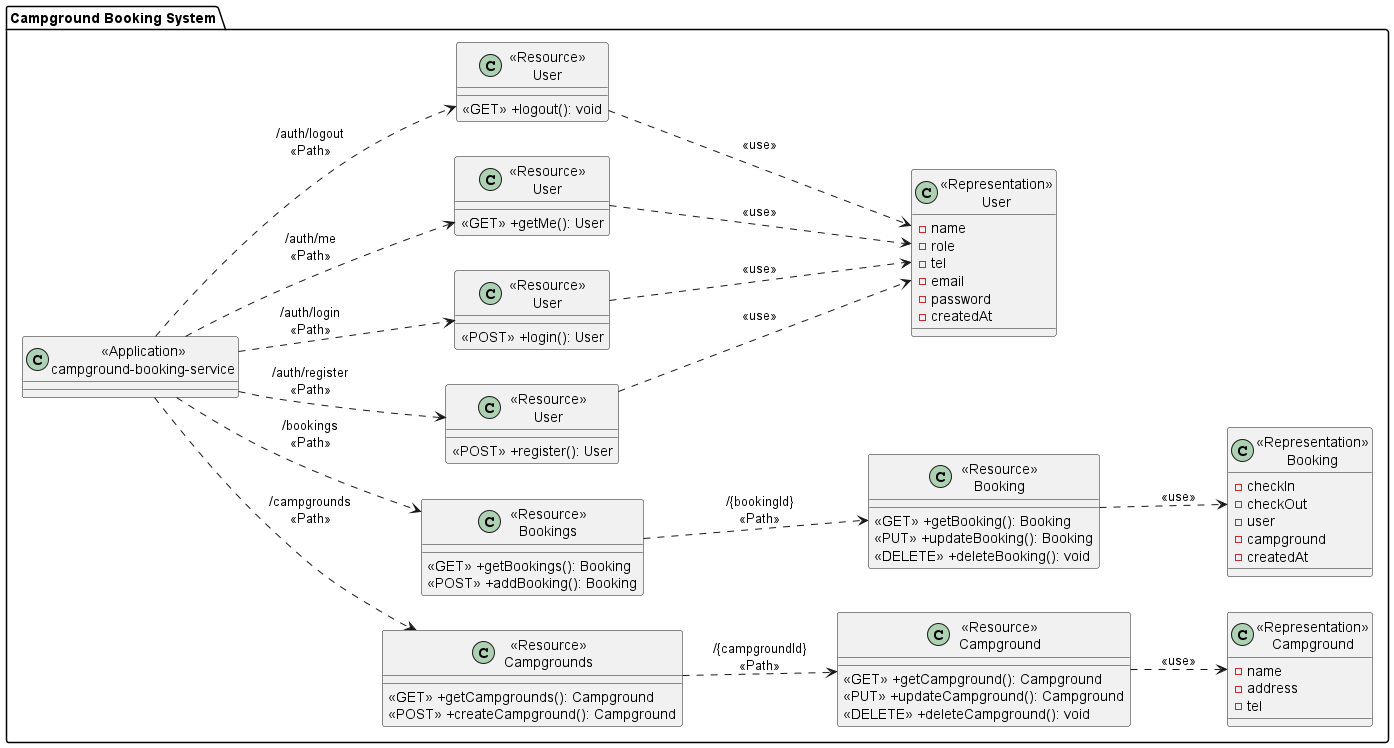

The diagram above was rendered by PlantUML. Its source (embedded in the PNG):
@startuml
left to right direction
package "Campground Booking System" {

    class "<<Application>>\ncampground-booking-service" as campgroundBookingService { }

    class "<<Resource>>\nCampgrounds" as ResourceCampgrounds {
        <<GET>> +getCampgrounds(): Campground
        <<POST>> +createCampground(): Campground
    }

    class "<<Resource>>\nCampground" as ResourceCampground {
        <<GET>> +getCampground(): Campground
        <<PUT>> +updateCampground(): Campground
        <<DELETE>> +deleteCampground(): void
    }

    class "<<Representation>>\nCampground" as RepresentationCampground {
        -name
        -address
        -tel
    }

    class "<<Resource>>\nBookings" as ResourceBookings {
        <<GET>> +getBookings(): Booking
        <<POST>> +addBooking(): Booking
    }

    class "<<Resource>>\nBooking" as ResourceBooking {
        <<GET>> +getBooking(): Booking
        <<PUT>> +updateBooking(): Booking
        <<DELETE>> +deleteBooking(): void
    }

    class "<<Representation>>\nBooking" as RepresentationBooking {
        -checkIn
        -checkOut
        -user
        -campground
        -createdAt
    }

    class "<<Resource>>\nUser" as ResourceAuthRegister {
        <<POST>> +register(): User
    }

    class "<<Resource>>\nUser" as ResourceAuthLogin {
        <<POST>> +login(): User
    }

    class "<<Resource>>\nUser" as ResourceAuthMe {
        <<GET>> +getMe(): User
    }

    class "<<Resource>>\nUser" as ResourceAuthLogout {
        <<GET>> +logout(): void
    }

    class "<<Representation>>\nUser" as RepresentationUser {
        -name
        -role
        -tel
        -email
        -password
        -createdAt
    }
}

campgroundBookingService ..> ResourceCampgrounds: "/campgrounds\n<<Path>>"
ResourceCampgrounds ..> ResourceCampground: "/{campgroundId}\n<<Path>>"
ResourceCampground ..> RepresentationCampground: "<<use>>"

campgroundBookingService ..> ResourceBookings: "/bookings\n<<Path>>"
ResourceBookings ..> ResourceBooking: "/{bookingId}\n<<Path>>"
ResourceBooking ..> RepresentationBooking: "<<use>>"

campgroundBookingService ..> ResourceAuthRegister: "/auth/register\n<<Path>>"
campgroundBookingService ..> ResourceAuthLogin: "/auth/login\n<<Path>>"
campgroundBookingService ..> ResourceAuthMe: "/auth/me\n<<Path>>"
campgroundBookingService ..> ResourceAuthLogout: "/auth/logout\n<<Path>>"

ResourceAuthRegister ..> RepresentationUser: "<<use>>"
ResourceAuthLogin ..> RepresentationUser: "<<use>>"
ResourceAuthMe ..> RepresentationUser: "<<use>>"
ResourceAuthLogout ..> RepresentationUser: "<<use>>"

@enduml